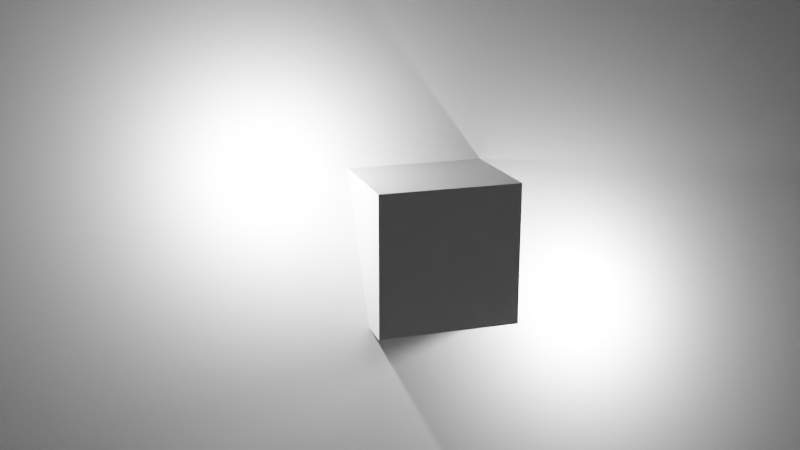 # Source: ies_scene.blend  (saved by Blender 3.6.11; exported with 4.5.12 LTS)
import bpy
from mathutils import Matrix  # noqa: F401  (used for matrix-valued properties, if any)

bpy.ops.wm.read_factory_settings(use_empty=True)
scene = bpy.context.scene
scene.name = 'Scene'

# ---- collections
col_collection = bpy.data.collections.new('Collection'); scene.collection.children.link(col_collection)

# ---- materials (node trees are filled in below, after node groups)
mat_material = bpy.data.materials.new('Material')
mat_material.alpha_threshold = 0.0
mat_material.roughness = 0.5
mat_material.line_color = (0.0, 0.0, 0.0, 1.0)

# ---- material node trees
mat_material.use_nodes = True; mat_material.node_tree.nodes.clear()
_N = mat_material.node_tree.nodes; _L = mat_material.node_tree.links
n0 = _N.new('ShaderNodeOutputMaterial'); n0.name = 'Material Output'; n0.location = (300, 300)
n1 = _N.new('ShaderNodeBsdfPrincipled'); n1.name = 'Principled BSDF'; n1.location = (10, 300)
n1.distribution = 'GGX'
n1.subsurface_method = 'RANDOM_WALK_SKIN'
n1.inputs[3].default_value = 1.45
n1.inputs[27].default_value = (0.0, 0.0, 0.0, 1.0)
n1.inputs[28].default_value = 1.0
_L.new(n1.outputs[0], n0.inputs[0])
n0.is_active_output = True

# ---- world
world_world = bpy.data.worlds.new('World'); scene.world = world_world
world_world.use_nodes = True; world_world.node_tree.nodes.clear()
_N = world_world.node_tree.nodes; _L = world_world.node_tree.links
n0 = _N.new('ShaderNodeOutputWorld'); n0.name = 'World Output'; n0.location = (300, 300)
n1 = _N.new('ShaderNodeBackground'); n1.name = 'Background'; n1.location = (10, 300)
n1.inputs[0].default_value = (0.05088, 0.05088, 0.05088, 1.0)
_L.new(n1.outputs[0], n0.inputs[0])
n0.is_active_output = True
world_world.color = (0.05088, 0.05088, 0.05088)
world_world.use_sun_shadow = False
world_world.sun_shadow_jitter_overblur = 0.0

# ---- cameras
cam_camera = bpy.data.cameras.new('Camera')
cam_camera.clip_end = 100.0
cam_camera.ortho_scale = 7.314

# ---- lights
light_light = bpy.data.lights.new('Light', 'POINT')
light_light.transmission_factor = 0.0
light_light.energy = 45.0
light_light.shadow_soft_size = 0.1
light_light.shadow_maximum_resolution = 0.006
light_light.use_absolute_resolution = True
light_light.use_nodes = True; light_light.node_tree.nodes.clear()
_N = light_light.node_tree.nodes; _L = light_light.node_tree.links
n0 = _N.new('ShaderNodeOutputLight'); n0.name = 'Light Output'; n0.location = (300, 300)
n1 = _N.new('ShaderNodeEmission'); n1.name = 'Emission'; n1.location = (82, 300)
n2 = _N.new('ShaderNodeTexIES'); n2.name = 'IES Texture'; n2.location = (-475, 335)
n2.width = 484
n2.inputs[1].default_value = 0.2
_L.new(n1.outputs[0], n0.inputs[0])
_L.new(n2.outputs[0], n1.inputs[0])
n0.is_active_output = True
light_light_ies_outsideproject = bpy.data.lights.new('Light_ies_outsideproject', 'POINT')
light_light_ies_outsideproject.transmission_factor = 0.0
light_light_ies_outsideproject.energy = 45.0
light_light_ies_outsideproject.shadow_soft_size = 0.1
light_light_ies_outsideproject.shadow_maximum_resolution = 0.006
light_light_ies_outsideproject.use_absolute_resolution = True
light_light_ies_outsideproject.use_nodes = True; light_light_ies_outsideproject.node_tree.nodes.clear()
_N = light_light_ies_outsideproject.node_tree.nodes; _L = light_light_ies_outsideproject.node_tree.links
n0 = _N.new('ShaderNodeOutputLight'); n0.name = 'Light Output'; n0.location = (300, 300)
n1 = _N.new('ShaderNodeEmission'); n1.name = 'Emission'; n1.location = (82, 300)
n2 = _N.new('ShaderNodeTexIES'); n2.name = 'IES Texture'; n2.location = (-475, 335)
n2.width = 484
n2.inputs[1].default_value = 0.2
_L.new(n1.outputs[0], n0.inputs[0])
_L.new(n2.outputs[0], n1.inputs[0])
n0.is_active_output = True

# ---- meshes
me_cube = bpy.data.meshes.new('Cube')
me_cube.from_pydata([(1.0, 1.0, 1.0), (1.0, 1.0, -1.0), (1.0, -1.0, 1.0), (1.0, -1.0, -1.0), (-1.0, 1.0, 1.0), (-1.0, 1.0, -1.0), (-1.0, -1.0, 1.0), (-1.0, -1.0, -1.0)], [], [(0, 4, 6, 2), (3, 2, 6, 7), (7, 6, 4, 5), (5, 1, 3, 7), (1, 0, 2, 3), (5, 4, 0, 1)])
_uv = me_cube.uv_layers.new(name='UVMap')
_uv.uv.foreach_set('vector', [0.625, 0.5, 0.875, 0.5, 0.875, 0.75, 0.625, 0.75, 0.375, 0.75, 0.625, 0.75, 0.625, 1.0, 0.375, 1.0, 0.375, 0.0, 0.625, 0.0, 0.625, 0.25, 0.375, 0.25, 0.125, 0.5, 0.375, 0.5, 0.375, 0.75, 0.125, 0.75, 0.375, 0.5, 0.625, 0.5, 0.625, 0.75, 0.375, 0.75, 0.375, 0.25, 0.625, 0.25, 0.625, 0.5, 0.375, 0.5])
me_cube.materials.append(mat_material)
me_cube.use_mirror_vertex_groups = False
me_cube.update()
me_plane = bpy.data.meshes.new('Plane')
me_plane.from_pydata([(-1.0, -1.0, 0.0), (1.0, -1.0, 0.0), (-1.0, 1.0, 0.0), (1.0, 1.0, 0.0)], [], [(0, 1, 3, 2)])
_uv = me_plane.uv_layers.new(name='UVMap')
_uv.uv.foreach_set('vector', [0.0, 0.0, 1.0, 0.0, 1.0, 1.0, 0.0, 1.0])
me_plane.update()

# ---- objects
ob_cube = bpy.data.objects.new('Cube', me_cube)
ob_light = bpy.data.objects.new('Light', light_light)
ob_camera = bpy.data.objects.new('Camera', cam_camera)
ob_plane = bpy.data.objects.new('Plane', me_plane)
ob_light_ies_outsideproject = bpy.data.objects.new('Light_ies_outsideproject', light_light_ies_outsideproject)

# ---- transforms, parenting, visibility, modifiers, constraints
ob_cube.location = (0.0, 0.0, 0.0)
ob_cube.lock_rotations_4d = False
ob_cube.empty_display_type = 'ARROWS'
ob_cube.lineart.crease_threshold = 0.0
ob_light.location = (0.04206, 2.106, 1.248)
ob_light.rotation_euler = (0.6503, 0.05522, 1.866)
ob_light.lock_rotations_4d = False
ob_light.empty_display_type = 'ARROWS'
ob_light.color = (0.0, 0.0, 0.0, 0.0)
ob_light.lineart.crease_threshold = 0.0
ob_camera.location = (-14.19, 4.878, 4.588)
ob_camera.rotation_euler = (1.288, 5.121e-08, -1.877)
ob_camera.lock_rotations_4d = False
ob_camera.empty_display_type = 'ARROWS'
ob_camera.color = (0.0, 0.0, 0.0, 0.0)
ob_camera.display_type = 'WIRE'
ob_camera.lineart.crease_threshold = 0.0
ob_plane.location = (0.0, 0.0, 0.0)
ob_plane.rotation_euler = (0.0, -1.083, 0.0)
ob_plane.scale = (11.53, 11.53, 11.53)
ob_light_ies_outsideproject.location = (-0.852, -2.096, -0.7577)
ob_light_ies_outsideproject.rotation_euler = (0.6503, 0.05522, 1.866)
ob_light_ies_outsideproject.lock_rotations_4d = False
ob_light_ies_outsideproject.empty_display_type = 'ARROWS'
ob_light_ies_outsideproject.color = (0.0, 0.0, 0.0, 0.0)
ob_light_ies_outsideproject.lineart.crease_threshold = 0.0

# ---- collection membership
col_collection.objects.link(ob_cube)
col_collection.objects.link(ob_light)
col_collection.objects.link(ob_camera)
col_collection.objects.link(ob_plane)
col_collection.objects.link(ob_light_ies_outsideproject)

# ---- scene / render settings (as saved in the file)
scene.camera = ob_camera
scene.frame_start = 1; scene.frame_end = 5; scene.frame_set(1)
scene.render.engine = 'CYCLES'
scene.cycles.samples = 128
scene.cycles.sampling_pattern = 'TABULATED_SOBOL'
scene.cycles.use_light_tree = False
scene.view_settings.view_transform = 'Filmic'
bpy.context.view_layer.update()
